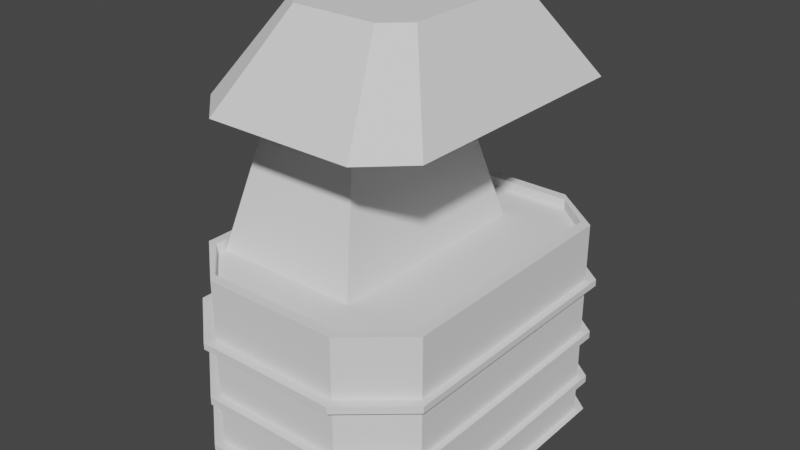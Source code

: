 # Source: Buidling2.blend  (saved by Blender 3.0.42; exported with 4.5.12 LTS)
import bpy
from mathutils import Matrix  # noqa: F401  (used for matrix-valued properties, if any)

bpy.ops.wm.read_factory_settings(use_empty=True)
scene = bpy.context.scene
scene.name = 'Scene'

# ---- collections
col_collection = bpy.data.collections.new('Collection'); scene.collection.children.link(col_collection)

# ---- world
world_world = bpy.data.worlds.new('World'); scene.world = world_world
world_world.use_nodes = True; world_world.node_tree.nodes.clear()
_N = world_world.node_tree.nodes; _L = world_world.node_tree.links
n0 = _N.new('ShaderNodeOutputWorld'); n0.name = 'World Output'; n0.location = (300, 300)
n1 = _N.new('ShaderNodeBackground'); n1.name = 'Background'; n1.location = (10, 300)
n1.inputs[0].default_value = (0.05088, 0.05088, 0.05088, 1.0)
_L.new(n1.outputs[0], n0.inputs[0])
n0.is_active_output = True
world_world.color = (0.05088, 0.05088, 0.05088)
world_world.use_sun_shadow = False
world_world.sun_shadow_jitter_overblur = 0.0

# ---- meshes
me_plane = bpy.data.meshes.new('Plane')
me_plane.from_pydata([(-1.035, -1.035, 0.0), (1.035, -1.035, 0.0), (-1.035, 1.035, 0.0), (1.035, 1.035, 0.0), (-0.5909, 1.379, 0.0), (0.5909, 1.379, 0.0), (-0.574, -1.43, 0.0), (0.574, -1.43, 0.0), (-1.035, 1.035, 0.2762), (-1.035, -1.035, 0.2762), (1.035, -1.035, 0.2762), (1.035, 1.035, 0.2762), (0.5909, 1.379, 0.2762), (-0.5909, 1.379, 0.2762), (-0.574, -1.43, 0.2762), (0.574, -1.43, 0.2762), (-1.035, 1.035, 0.3337), (-1.035, -1.035, 0.3337), (1.035, -1.035, 0.3337), (1.035, 1.035, 0.3337), (0.5909, 1.379, 0.3337), (-0.5909, 1.379, 0.3337), (-0.574, -1.43, 0.3337), (0.574, -1.43, 0.3337), (-1.035, 1.035, 0.7116), (-1.035, -1.035, 0.7116), (1.035, -1.035, 0.7116), (1.035, 1.035, 0.7116), (0.5909, 1.379, 0.7116), (-0.5909, 1.379, 0.7116), (-0.574, -1.43, 0.7116), (0.574, -1.43, 0.7116), (-1.035, 1.035, 0.7726), (-1.035, -1.035, 0.7726), (1.035, -1.035, 0.7726), (1.035, 1.035, 0.7726), (0.5909, 1.379, 0.7726), (-0.5909, 1.379, 0.7726), (-0.574, -1.43, 0.7726), (0.574, -1.43, 0.7726), (-1.035, 1.035, 1.204), (-1.035, -1.035, 1.204), (1.035, -1.035, 1.204), (1.035, 1.035, 1.204), (0.5909, 1.379, 1.204), (-0.5909, 1.379, 1.204), (-0.574, -1.43, 1.204), (0.574, -1.43, 1.204), (-1.035, 1.035, 1.256), (-1.035, -1.035, 1.256), (1.035, -1.035, 1.256), (1.035, 1.035, 1.256), (0.5909, 1.379, 1.256), (-0.5909, 1.379, 1.256), (-0.574, -1.43, 1.256), (0.574, -1.43, 1.256), (-1.035, 1.035, 1.666), (-1.035, -1.035, 1.666), (1.035, -1.035, 1.666), (1.035, 1.035, 1.666), (0.5909, 1.379, 1.666), (-0.5909, 1.379, 1.666), (-0.574, -1.43, 1.666), (0.574, -1.43, 1.666), (-1.096, 1.097, 1.202), (-1.096, -1.096, 1.202), (0.6261, 1.461, 1.258), (0.6261, 1.461, 1.202), (1.096, -1.096, 1.202), (1.096, 1.097, 1.202), (-0.6261, 1.461, 1.202), (-0.6261, 1.461, 1.258), (-0.6082, -1.514, 1.202), (0.6082, -1.514, 1.202), (-1.096, 1.097, 1.258), (-1.096, -1.096, 1.258), (1.096, -1.096, 1.258), (1.096, 1.097, 1.258), (-0.6082, -1.514, 1.258), (0.6082, -1.514, 1.258), (-1.091, -1.091, 0.0), (1.091, -1.091, 0.0), (-1.091, 1.092, 0.0), (1.091, 1.092, 0.0), (-0.6231, 1.455, 0.0), (0.6231, 1.455, 0.0), (-0.6053, -1.507, 0.0), (0.6053, -1.507, 0.0), (-1.087, 1.087, 0.7101), (-1.087, -1.086, 0.7101), (-1.087, -1.086, 0.7742), (1.087, -1.086, 0.7101), (1.087, 1.087, 0.7101), (-0.6029, -1.501, 0.7101), (-0.6029, -1.501, 0.7742), (0.6206, 1.449, 0.7101), (-0.6206, 1.449, 0.7101), (0.6029, -1.501, 0.7101), (-1.087, 1.087, 0.7742), (1.087, -1.086, 0.7742), (1.087, 1.087, 0.7742), (0.6206, 1.449, 0.7742), (-0.6206, 1.449, 0.7742), (0.6029, -1.501, 0.7742), (-1.089, 1.089, 0.2747), (-1.089, -1.088, 0.2747), (0.6217, 1.451, 0.3352), (0.6217, 1.451, 0.2747), (1.089, -1.088, 0.2747), (1.089, 1.089, 0.2747), (-0.6217, 1.451, 0.2747), (-0.6217, 1.451, 0.3352), (-0.6039, -1.504, 0.2747), (0.6039, -1.504, 0.2747), (-1.089, 1.089, 0.3352), (-1.089, -1.088, 0.3352), (1.089, -1.088, 0.3352), (1.089, 1.089, 0.3352), (-0.6039, -1.504, 0.3352), (0.6039, -1.504, 0.3352), (-0.5467, 1.379, 0.0), (-0.5311, -1.43, 0.0), (-0.5467, 1.379, 0.2762), (-0.5311, -1.43, 0.2762), (-0.5467, 1.379, 0.3337), (-0.5311, -1.43, 0.3337), (-0.5467, 1.379, 0.7116), (-0.5311, -1.43, 0.7116), (-0.5467, 1.379, 0.7726), (-0.5311, -1.43, 0.7726), (-0.5467, 1.379, 1.204), (-0.5311, -1.43, 1.204), (-0.5467, 1.379, 1.256), (-0.5311, -1.43, 1.256), (-0.9574, -1.035, 1.666), (-0.9574, 1.035, 1.666), (-0.5467, 1.379, 1.666), (-0.5311, -1.43, 1.666), (-0.5792, 1.461, 1.202), (-0.5627, -1.514, 1.202), (-0.5792, 1.461, 1.258), (-0.5627, -1.514, 1.258), (-0.5765, 1.455, 0.0), (-0.5601, -1.507, 0.0), (-0.5742, 1.449, 0.7101), (-0.5578, -1.501, 0.7101), (-0.5742, 1.449, 0.7742), (-0.5578, -1.501, 0.7742), (-0.5752, 1.451, 0.2747), (-0.5588, -1.504, 0.2747), (-0.5752, 1.451, 0.3352), (-0.5588, -1.504, 0.3352), (0.5254, -1.43, 0.0), (0.5254, -1.43, 0.2762), (0.5254, -1.43, 0.3337), (0.5254, -1.43, 0.7116), (0.5254, -1.43, 0.7726), (0.5254, -1.43, 1.204), (0.5254, -1.43, 1.256), (0.9472, -1.035, 1.666), (0.5254, -1.43, 1.666), (0.5567, -1.514, 1.202), (0.5567, -1.514, 1.258), (0.5541, -1.507, 0.0), (0.5518, -1.501, 0.7101), (0.5518, -1.501, 0.7742), (0.5528, -1.504, 0.2747), (0.5528, -1.504, 0.3352), (0.5409, 1.379, 0.0), (0.5409, 1.379, 0.2762), (0.5409, 1.379, 0.3337), (0.5409, 1.379, 0.7116), (0.5409, 1.379, 0.7726), (0.5409, 1.379, 1.204), (0.5409, 1.379, 1.256), (0.9472, 1.035, 1.666), (0.5409, 1.379, 1.666), (0.5731, 1.461, 1.202), (0.5731, 1.461, 1.258), (0.5704, 1.455, 0.0), (0.5681, 1.449, 0.7101), (0.5681, 1.449, 0.7742), (0.5691, 1.451, 0.2747), (0.5691, 1.451, 0.3352), (-0.6685, -1.349, 0.0), (0.6685, -1.349, 0.0), (-0.6685, -1.349, 0.2762), (0.6685, -1.349, 0.2762), (-0.6685, -1.349, 0.3337), (0.6685, -1.349, 0.3337), (-0.6685, -1.349, 0.7116), (0.6685, -1.349, 0.7116), (-0.6685, -1.349, 0.7726), (0.6685, -1.349, 0.7726), (-0.6685, -1.349, 1.204), (0.6685, -1.349, 1.204), (-0.6685, -1.349, 1.256), (0.6685, -1.349, 1.256), (-0.6685, -1.349, 1.666), (0.6685, -1.349, 1.666), (-0.7083, -1.428, 1.202), (0.7083, -1.428, 1.202), (-0.7083, -1.428, 1.258), (0.7083, -1.428, 1.258), (-0.705, -1.422, 0.0), (0.705, -1.422, 0.0), (-0.7021, -1.416, 0.7101), (0.7021, -1.416, 0.7101), (-0.7021, -1.416, 0.7742), (0.7021, -1.416, 0.7742), (-0.7034, -1.419, 0.2747), (0.7034, -1.419, 0.2747), (-0.7034, -1.419, 0.3352), (0.7034, -1.419, 0.3352), (-0.6185, -1.349, 1.666), (0.6119, -1.349, 1.666), (0.7003, 1.294, 0.0), (-0.7003, 1.294, 0.0), (0.7003, 1.294, 0.2762), (-0.7003, 1.294, 0.2762), (0.7003, 1.294, 0.3337), (-0.7003, 1.294, 0.3337), (0.7003, 1.294, 0.7116), (-0.7003, 1.294, 0.7116), (0.7003, 1.294, 0.7726), (-0.7003, 1.294, 0.7726), (0.7003, 1.294, 1.204), (-0.7003, 1.294, 1.204), (0.7003, 1.294, 1.256), (-0.7003, 1.294, 1.256), (0.7003, 1.294, 1.666), (-0.7003, 1.294, 1.666), (0.742, 1.372, 1.202), (-0.742, 1.372, 1.202), (0.742, 1.372, 1.258), (-0.742, 1.372, 1.258), (0.7385, 1.365, 0.0), (-0.7385, 1.365, 0.0), (0.7355, 1.36, 0.7101), (-0.7355, 1.36, 0.7101), (0.7355, 1.36, 0.7742), (-0.7355, 1.36, 0.7742), (0.7368, 1.362, 0.2747), (-0.7368, 1.362, 0.2747), (0.7368, 1.362, 0.3352), (-0.7368, 1.362, 0.3352), (-0.6479, 1.294, 1.666), (0.641, 1.294, 1.666), (-1.035, 1.035, 1.751), (-1.035, -1.035, 1.751), (0.9472, -1.035, 1.751), (1.035, -1.035, 1.751), (1.035, 1.035, 1.751), (-0.9574, 1.035, 1.751), (-0.5467, 1.379, 1.751), (-0.5909, 1.379, 1.751), (0.7003, 1.294, 1.751), (0.5909, 1.379, 1.751), (-0.7003, 1.294, 1.751), (0.5254, -1.43, 1.751), (0.574, -1.43, 1.751), (-0.6685, -1.349, 1.751), (-0.574, -1.43, 1.751), (0.6685, -1.349, 1.751), (-0.9574, -1.035, 1.751), (0.5409, 1.379, 1.751), (-0.5311, -1.43, 1.751), (-0.6185, -1.349, 1.751), (-0.6479, 1.294, 1.751), (0.9472, 1.035, 1.751), (0.6119, -1.349, 1.751), (0.641, 1.294, 1.751), (-0.9488, -0.9504, 1.666), (-0.9488, 0.9203, 1.666), (0.2923, -0.9504, 1.666), (0.2923, 0.9203, 1.666), (0.04631, 0.5495, 2.929), (-0.7028, 0.5495, 2.929), (-0.7028, -0.5796, 2.929), (0.04631, -0.5796, 2.929), (-0.8938, -1.02, 2.954), (-0.8938, 1.05, 2.954), (1.011, -1.02, 2.954), (1.011, 1.05, 2.954), (-0.555, -1.334, 2.954), (0.6754, -1.334, 2.954), (-0.5844, 1.309, 2.954), (0.7045, 1.309, 2.954), (0.6061, 0.6037, 3.66), (-0.4885, 0.6037, 3.66), (-0.4885, -0.5857, 3.66), (0.6061, -0.5857, 3.66), (-0.2938, -0.7663, 3.66), (0.4134, -0.7663, 3.66), (-0.3107, 0.7526, 3.66), (0.4301, 0.7526, 3.66)], [], [(121, 6, 86, 143), (185, 7, 87, 205), (0, 2, 82, 80), (186, 14, 112, 210), (8, 9, 105, 104), (170, 20, 106, 183), (2, 0, 9, 8), (185, 1, 10, 187), (152, 7, 15, 153), (216, 5, 12, 218), (184, 6, 14, 186), (217, 2, 8, 219), (120, 4, 13, 122), (1, 3, 11, 10), (124, 21, 29, 126), (221, 16, 24, 223), (188, 22, 30, 190), (153, 15, 113, 166), (219, 8, 104, 243), (19, 18, 116, 117), (218, 12, 107, 242), (189, 23, 119, 213), (193, 39, 103, 209), (26, 27, 92, 91), (192, 33, 90, 208), (18, 19, 27, 26), (16, 17, 25, 24), (189, 18, 26, 191), (154, 23, 31, 155), (220, 20, 28, 222), (224, 36, 44, 226), (156, 39, 47, 157), (193, 34, 42, 195), (191, 26, 91, 207), (33, 32, 98, 90), (129, 38, 94, 147), (190, 30, 93, 206), (24, 25, 89, 88), (194, 46, 72, 200), (40, 41, 65, 64), (229, 53, 71, 235), (192, 38, 46, 194), (225, 32, 40, 227), (128, 37, 45, 130), (34, 35, 43, 42), (32, 33, 41, 40), (132, 53, 61, 136), (229, 48, 56, 231), (196, 54, 62, 198), (157, 47, 73, 161), (228, 51, 77, 234), (227, 40, 64, 233), (174, 52, 66, 178), (226, 44, 67, 232), (58, 59, 252, 251), (159, 215, 270, 250), (199, 58, 251, 263), (50, 51, 59, 58), (48, 49, 57, 56), (197, 50, 58, 199), (158, 55, 63, 160), (228, 52, 60, 230), (64, 65, 75, 74), (68, 69, 77, 76), (138, 70, 71, 140), (201, 68, 76, 203), (161, 73, 79, 162), (232, 67, 66, 234), (200, 72, 78, 202), (233, 64, 74, 235), (133, 54, 78, 141), (49, 48, 74, 75), (195, 42, 68, 201), (196, 49, 75, 202), (42, 43, 69, 68), (197, 55, 79, 203), (51, 50, 76, 77), (130, 45, 70, 138), (216, 3, 83, 236), (184, 0, 80, 204), (217, 4, 84, 237), (168, 5, 85, 179), (3, 1, 81, 83), (144, 96, 102, 146), (239, 88, 98, 241), (206, 93, 94, 208), (91, 92, 100, 99), (88, 89, 90, 98), (207, 91, 99, 209), (164, 97, 103, 165), (238, 95, 101, 240), (35, 34, 99, 100), (126, 29, 96, 144), (222, 28, 95, 238), (172, 36, 101, 181), (223, 24, 88, 239), (224, 35, 100, 240), (155, 31, 97, 164), (225, 37, 102, 241), (104, 105, 115, 114), (108, 109, 117, 116), (148, 110, 111, 150), (211, 108, 116, 213), (166, 113, 119, 167), (242, 107, 106, 244), (210, 112, 118, 212), (243, 104, 114, 245), (220, 19, 117, 244), (187, 10, 108, 211), (221, 21, 111, 245), (10, 11, 109, 108), (125, 22, 118, 151), (17, 16, 114, 115), (188, 17, 115, 212), (122, 13, 110, 148), (169, 122, 148, 182), (154, 125, 151, 167), (112, 149, 151, 118), (182, 148, 150, 183), (30, 127, 145, 93), (37, 128, 146, 102), (171, 126, 144, 180), (93, 145, 147, 94), (180, 144, 146, 181), (4, 120, 142, 84), (173, 130, 138, 177), (158, 133, 141, 162), (72, 139, 141, 78), (177, 138, 140, 178), (54, 133, 137, 62), (176, 136, 254, 265), (214, 134, 264, 267), (198, 62, 262, 261), (53, 132, 140, 71), (46, 131, 139, 72), (174, 132, 136, 176), (172, 128, 130, 173), (156, 129, 147, 165), (38, 129, 131, 46), (22, 125, 127, 30), (14, 123, 149, 112), (170, 124, 126, 171), (168, 120, 122, 169), (6, 121, 123, 14), (21, 124, 150, 111), (152, 121, 143, 163), (7, 152, 163, 87), (5, 168, 169, 12), (20, 170, 171, 28), (39, 156, 165, 103), (36, 172, 173, 44), (52, 174, 176, 60), (63, 199, 263, 260), (67, 177, 178, 66), (55, 158, 162, 79), (44, 173, 177, 67), (95, 180, 181, 101), (28, 171, 180, 95), (107, 182, 183, 106), (23, 154, 167, 119), (12, 169, 182, 107), (149, 166, 167, 151), (127, 155, 164, 145), (128, 172, 181, 146), (145, 164, 165, 147), (120, 168, 179, 142), (139, 161, 162, 141), (133, 158, 160, 137), (56, 57, 249, 248), (134, 159, 175, 135), (132, 174, 178, 140), (131, 157, 161, 139), (129, 156, 157, 131), (125, 154, 155, 127), (123, 153, 166, 149), (121, 152, 153, 123), (124, 170, 183, 150), (175, 159, 250, 269), (159, 134, 214, 215), (22, 188, 212, 118), (15, 187, 211, 113), (105, 210, 212, 115), (113, 211, 213, 119), (97, 207, 209, 103), (89, 206, 208, 90), (6, 184, 204, 86), (50, 197, 203, 76), (54, 196, 202, 78), (47, 195, 201, 73), (65, 200, 202, 75), (73, 201, 203, 79), (55, 197, 199, 63), (160, 63, 260, 259), (49, 196, 198, 57), (33, 192, 194, 41), (41, 194, 200, 65), (25, 190, 206, 89), (31, 191, 207, 97), (39, 193, 195, 47), (23, 189, 191, 31), (38, 192, 208, 94), (34, 193, 209, 99), (18, 189, 213, 116), (17, 188, 190, 25), (0, 184, 186, 9), (7, 185, 187, 15), (9, 186, 210, 105), (1, 185, 205, 81), (135, 175, 247, 246), (57, 198, 261, 249), (16, 221, 245, 114), (20, 220, 244, 106), (110, 243, 245, 111), (109, 242, 244, 117), (32, 225, 241, 98), (36, 224, 240, 101), (29, 223, 239, 96), (27, 222, 238, 92), (92, 238, 240, 100), (96, 239, 241, 102), (2, 217, 237, 82), (5, 216, 236, 85), (70, 233, 235, 71), (69, 232, 234, 77), (51, 228, 230, 59), (246, 247, 271, 268), (43, 226, 232, 69), (45, 227, 233, 70), (52, 228, 234, 66), (53, 229, 231, 61), (37, 225, 227, 45), (48, 229, 235, 74), (35, 224, 226, 43), (19, 220, 222, 27), (11, 218, 242, 109), (13, 219, 243, 110), (21, 221, 223, 29), (4, 217, 219, 13), (3, 216, 218, 11), (250, 251, 252, 269), (271, 256, 257, 265), (267, 261, 262, 266), (270, 267, 266, 259), (258, 268, 254, 255), (249, 264, 253, 248), (263, 270, 259, 260), (268, 271, 265, 254), (251, 250, 270, 263), (264, 249, 261, 267), (248, 253, 268, 258), (269, 252, 256, 271), (62, 137, 266, 262), (59, 230, 256, 252), (215, 214, 267, 270), (136, 61, 255, 254), (61, 231, 258, 255), (135, 246, 268, 253), (137, 160, 259, 266), (134, 135, 253, 264), (230, 60, 257, 256), (247, 175, 269, 271), (60, 176, 265, 257), (231, 56, 248, 258), (272, 273, 275, 274), (278, 279, 276, 277), (272, 274, 279, 278), (275, 273, 277, 276), (274, 275, 276, 279), (273, 272, 278, 277), (280, 281, 283, 282), (282, 285, 284, 280), (281, 286, 287, 283), (290, 291, 288, 289), (291, 290, 292, 293), (289, 288, 295, 294), (282, 283, 288, 291), (281, 280, 290, 289), (283, 287, 295, 288), (284, 285, 293, 292), (280, 284, 292, 290), (287, 286, 294, 295), (286, 281, 289, 294), (285, 282, 291, 293)])
_uv = me_plane.uv_layers.new(name='UVMap')
_uv.uv.foreach_set('vector', [0.0374, 0.0, 0.0, 0.0, 0.0, 0.0, 0.0374, 0.0, 1.0, 0.0, 1.0, 0.0, 1.0, 0.0, 1.0, 0.0, 0.0, 0.0, 0.0, 1.0, 0.0, 1.0, 0.0, 0.0, 0.0, 0.0, 0.0, 0.0, 0.0, 0.0, 0.0, 0.0, 0.0, 1.0, 0.0, 0.0, 0.0, 0.0, 0.0, 1.0, 0.9577, 1.0, 1.0, 1.0, 1.0, 1.0, 0.9577, 1.0, 0.0, 1.0, 0.0, 0.0, 0.0, 0.0, 0.0, 1.0, 1.0, 0.0, 1.0, 0.0, 1.0, 0.0, 1.0, 0.0, 0.9577, 0.0, 1.0, 0.0, 1.0, 0.0, 0.9577, 0.0, 1.0, 1.0, 1.0, 1.0, 1.0, 1.0, 1.0, 1.0, 0.0, 0.0, 0.0, 0.0, 0.0, 0.0, 0.0, 0.0, 0.0, 1.0, 0.0, 1.0, 0.0, 1.0, 0.0, 1.0, 0.0374, 1.0, 0.0, 1.0, 0.0, 1.0, 0.0374, 1.0, 1.0, 0.0, 1.0, 1.0, 1.0, 1.0, 1.0, 0.0, 0.0374, 1.0, 0.0, 1.0, 0.0, 1.0, 0.0374, 1.0, 0.0, 1.0, 0.0, 1.0, 0.0, 1.0, 0.0, 1.0, 0.0, 0.0, 0.0, 0.0, 0.0, 0.0, 0.0, 0.0, 0.9577, 0.0, 1.0, 0.0, 1.0, 0.0, 0.9577, 0.0, 0.0, 1.0, 0.0, 1.0, 0.0, 1.0, 0.0, 1.0, 1.0, 1.0, 1.0, 0.0, 1.0, 0.0, 1.0, 1.0, 1.0, 1.0, 1.0, 1.0, 1.0, 1.0, 1.0, 1.0, 1.0, 0.0, 1.0, 0.0, 1.0, 0.0, 1.0, 0.0, 1.0, 0.0, 1.0, 0.0, 1.0, 0.0, 1.0, 0.0, 1.0, 0.0, 1.0, 1.0, 1.0, 1.0, 1.0, 0.0, 0.0, 0.0, 0.0, 0.0, 0.0, 0.0, 0.0, 0.0, 1.0, 0.0, 1.0, 1.0, 1.0, 1.0, 1.0, 0.0, 0.0, 1.0, 0.0, 0.0, 0.0, 0.0, 0.0, 1.0, 1.0, 0.0, 1.0, 0.0, 1.0, 0.0, 1.0, 0.0, 0.9577, 0.0, 1.0, 0.0, 1.0, 0.0, 0.9577, 0.0, 1.0, 1.0, 1.0, 1.0, 1.0, 1.0, 1.0, 1.0, 1.0, 1.0, 1.0, 1.0, 1.0, 1.0, 1.0, 1.0, 0.9577, 0.0, 1.0, 0.0, 1.0, 0.0, 0.9577, 0.0, 1.0, 0.0, 1.0, 0.0, 1.0, 0.0, 1.0, 0.0, 1.0, 0.0, 1.0, 0.0, 1.0, 0.0, 1.0, 0.0, 0.0, 0.0, 0.0, 1.0, 0.0, 1.0, 0.0, 0.0, 0.0374, 0.0, 0.0, 0.0, 0.0, 0.0, 0.0374, 0.0, 0.0, 0.0, 0.0, 0.0, 0.0, 0.0, 0.0, 0.0, 0.0, 1.0, 0.0, 0.0, 0.0, 0.0, 0.0, 1.0, 0.0, 0.0, 0.0, 0.0, 0.0, 0.0, 0.0, 0.0, 0.0, 1.0, 0.0, 0.0, 0.0, 0.0, 0.0, 1.0, 0.0, 1.0, 0.0, 1.0, 0.0, 1.0, 0.0, 1.0, 0.0, 0.0, 0.0, 0.0, 0.0, 0.0, 0.0, 0.0, 0.0, 1.0, 0.0, 1.0, 0.0, 1.0, 0.0, 1.0, 0.0374, 1.0, 0.0, 1.0, 0.0, 1.0, 0.0374, 1.0, 1.0, 0.0, 1.0, 1.0, 1.0, 1.0, 1.0, 0.0, 0.0, 1.0, 0.0, 0.0, 0.0, 0.0, 0.0, 1.0, 0.0374, 1.0, 0.0, 1.0, 0.0, 1.0, 0.0374, 1.0, 0.0, 1.0, 0.0, 1.0, 0.0, 1.0, 0.0, 1.0, 0.0, 0.0, 0.0, 0.0, 0.0, 0.0, 0.0, 0.0, 0.9577, 0.0, 1.0, 0.0, 1.0, 0.0, 0.9577, 0.0, 1.0, 1.0, 1.0, 1.0, 1.0, 1.0, 1.0, 1.0, 0.0, 1.0, 0.0, 1.0, 0.0, 1.0, 0.0, 1.0, 0.9577, 1.0, 1.0, 1.0, 1.0, 1.0, 0.9577, 1.0, 1.0, 1.0, 1.0, 1.0, 1.0, 1.0, 1.0, 1.0, 1.0, 0.0, 1.0, 1.0, 1.0, 1.0, 1.0, 0.0, 0.9577, 0.0, 0.9577, 0.0, 0.9577, 0.0, 0.9577, 0.0, 1.0, 0.0, 1.0, 0.0, 1.0, 0.0, 1.0, 0.0, 1.0, 0.0, 1.0, 1.0, 1.0, 1.0, 1.0, 0.0, 0.0, 1.0, 0.0, 0.0, 0.0, 0.0, 0.0, 1.0, 1.0, 0.0, 1.0, 0.0, 1.0, 0.0, 1.0, 0.0, 0.9577, 0.0, 1.0, 0.0, 1.0, 0.0, 0.9577, 0.0, 1.0, 1.0, 1.0, 1.0, 1.0, 1.0, 1.0, 1.0, 0.0, 1.0, 0.0, 0.0, 0.0, 0.0, 0.0, 1.0, 1.0, 0.0, 1.0, 1.0, 1.0, 1.0, 1.0, 0.0, 0.0374, 1.0, 0.0, 1.0, 0.0, 1.0, 0.0374, 1.0, 1.0, 0.0, 1.0, 0.0, 1.0, 0.0, 1.0, 0.0, 0.9577, 0.0, 1.0, 0.0, 1.0, 0.0, 0.9577, 0.0, 1.0, 1.0, 1.0, 1.0, 1.0, 1.0, 1.0, 1.0, 0.0, 0.0, 0.0, 0.0, 0.0, 0.0, 0.0, 0.0, 0.0, 1.0, 0.0, 1.0, 0.0, 1.0, 0.0, 1.0, 0.0374, 0.0, 0.0, 0.0, 0.0, 0.0, 0.0374, 0.0, 0.0, 0.0, 0.0, 1.0, 0.0, 1.0, 0.0, 0.0, 1.0, 0.0, 1.0, 0.0, 1.0, 0.0, 1.0, 0.0, 0.0, 0.0, 0.0, 0.0, 0.0, 0.0, 0.0, 0.0, 1.0, 0.0, 1.0, 1.0, 1.0, 1.0, 1.0, 0.0, 1.0, 0.0, 1.0, 0.0, 1.0, 0.0, 1.0, 0.0, 1.0, 1.0, 1.0, 0.0, 1.0, 0.0, 1.0, 1.0, 0.0374, 1.0, 0.0, 1.0, 0.0, 1.0, 0.0374, 1.0, 1.0, 1.0, 1.0, 1.0, 1.0, 1.0, 1.0, 1.0, 0.0, 0.0, 0.0, 0.0, 0.0, 0.0, 0.0, 0.0, 0.0, 1.0, 0.0, 1.0, 0.0, 1.0, 0.0, 1.0, 0.9577, 1.0, 1.0, 1.0, 1.0, 1.0, 0.9577, 1.0, 1.0, 1.0, 1.0, 0.0, 1.0, 0.0, 1.0, 1.0, 0.0374, 1.0, 0.0, 1.0, 0.0, 1.0, 0.0374, 1.0, 0.0, 1.0, 0.0, 1.0, 0.0, 1.0, 0.0, 1.0, 0.0, 0.0, 0.0, 0.0, 0.0, 0.0, 0.0, 0.0, 1.0, 0.0, 1.0, 1.0, 1.0, 1.0, 1.0, 0.0, 0.0, 1.0, 0.0, 0.0, 0.0, 0.0, 0.0, 1.0, 1.0, 0.0, 1.0, 0.0, 1.0, 0.0, 1.0, 0.0, 0.9577, 0.0, 1.0, 0.0, 1.0, 0.0, 0.9577, 0.0, 1.0, 1.0, 1.0, 1.0, 1.0, 1.0, 1.0, 1.0, 1.0, 1.0, 1.0, 0.0, 1.0, 0.0, 1.0, 1.0, 0.0374, 1.0, 0.0, 1.0, 0.0, 1.0, 0.0374, 1.0, 1.0, 1.0, 1.0, 1.0, 1.0, 1.0, 1.0, 1.0, 0.9577, 1.0, 1.0, 1.0, 1.0, 1.0, 0.9577, 1.0, 0.0, 1.0, 0.0, 1.0, 0.0, 1.0, 0.0, 1.0, 1.0, 1.0, 1.0, 1.0, 1.0, 1.0, 1.0, 1.0, 0.9577, 0.0, 1.0, 0.0, 1.0, 0.0, 0.9577, 0.0, 0.0, 1.0, 0.0, 1.0, 0.0, 1.0, 0.0, 1.0, 0.0, 1.0, 0.0, 0.0, 0.0, 0.0, 0.0, 1.0, 1.0, 0.0, 1.0, 1.0, 1.0, 1.0, 1.0, 0.0, 0.0374, 1.0, 0.0, 1.0, 0.0, 1.0, 0.0374, 1.0, 1.0, 0.0, 1.0, 0.0, 1.0, 0.0, 1.0, 0.0, 0.9577, 0.0, 1.0, 0.0, 1.0, 0.0, 0.9577, 0.0, 1.0, 1.0, 1.0, 1.0, 1.0, 1.0, 1.0, 1.0, 0.0, 0.0, 0.0, 0.0, 0.0, 0.0, 0.0, 0.0, 0.0, 1.0, 0.0, 1.0, 0.0, 1.0, 0.0, 1.0, 1.0, 1.0, 1.0, 1.0, 1.0, 1.0, 1.0, 1.0, 1.0, 0.0, 1.0, 0.0, 1.0, 0.0, 1.0, 0.0, 0.0, 1.0, 0.0, 1.0, 0.0, 1.0, 0.0, 1.0, 1.0, 0.0, 1.0, 1.0, 1.0, 1.0, 1.0, 0.0, 0.0374, 0.0, 0.0, 0.0, 0.0, 0.0, 0.0374, 0.0, 0.0, 0.0, 0.0, 1.0, 0.0, 1.0, 0.0, 0.0, 0.0, 0.0, 0.0, 0.0, 0.0, 0.0, 0.0, 0.0, 0.0374, 1.0, 0.0, 1.0, 0.0, 1.0, 0.0374, 1.0, 0.9577, 1.0, 0.0374, 1.0, 0.0374, 1.0, 0.9577, 1.0, 0.9577, 0.0, 0.0374, 0.0, 0.0374, 0.0, 0.9577, 0.0, 0.0, 0.0, 0.0374, 0.0, 0.0374, 0.0, 0.0, 0.0, 0.9577, 1.0, 0.0374, 1.0, 0.0374, 1.0, 0.9577, 1.0, 0.0, 0.0, 0.0374, 0.0, 0.0374, 0.0, 0.0, 0.0, 0.0, 1.0, 0.0374, 1.0, 0.0374, 1.0, 0.0, 1.0, 0.9577, 1.0, 0.0374, 1.0, 0.0374, 1.0, 0.9577, 1.0, 0.0, 0.0, 0.0374, 0.0, 0.0374, 0.0, 0.0, 0.0, 0.9577, 1.0, 0.0374, 1.0, 0.0374, 1.0, 0.9577, 1.0, 0.0, 1.0, 0.0374, 1.0, 0.0374, 1.0, 0.0, 1.0, 0.9577, 1.0, 0.0374, 1.0, 0.0374, 1.0, 0.9577, 1.0, 0.9577, 0.0, 0.0374, 0.0, 0.0374, 0.0, 0.9577, 0.0, 0.0, 0.0, 0.0374, 0.0, 0.0374, 0.0, 0.0, 0.0, 0.9577, 1.0, 0.0374, 1.0, 0.0374, 1.0, 0.9577, 1.0, 0.0, 0.0, 0.0374, 0.0, 0.0374, 0.0, 0.0, 0.0, 0.9577, 1.0, 0.0374, 1.0, 0.0374, 1.0, 0.9577, 1.0, 0.0374, 0.0, 0.0374, 0.0, 0.0374, 0.0, 0.0374, 0.0, 0.0, 0.0, 0.0, 0.0, 0.0, 0.0, 0.0, 0.0, 0.0, 1.0, 0.0374, 1.0, 0.0374, 1.0, 0.0, 1.0, 0.0, 0.0, 0.0374, 0.0, 0.0374, 0.0, 0.0, 0.0, 0.9577, 1.0, 0.0374, 1.0, 0.0374, 1.0, 0.9577, 1.0, 0.9577, 1.0, 0.0374, 1.0, 0.0374, 1.0, 0.9577, 1.0, 0.9577, 0.0, 0.0374, 0.0, 0.0374, 0.0, 0.9577, 0.0, 0.0, 0.0, 0.0374, 0.0, 0.0374, 0.0, 0.0, 0.0, 0.0, 0.0, 0.0374, 0.0, 0.0374, 0.0, 0.0, 0.0, 0.0, 0.0, 0.0374, 0.0, 0.0374, 0.0, 0.0, 0.0, 0.9577, 1.0, 0.0374, 1.0, 0.0374, 1.0, 0.9577, 1.0, 0.9577, 1.0, 0.0374, 1.0, 0.0374, 1.0, 0.9577, 1.0, 0.0, 0.0, 0.0374, 0.0, 0.0374, 0.0, 0.0, 0.0, 0.0, 1.0, 0.0374, 1.0, 0.0374, 1.0, 0.0, 1.0, 0.9577, 0.0, 0.0374, 0.0, 0.0374, 0.0, 0.9577, 0.0, 1.0, 0.0, 0.9577, 0.0, 0.9577, 0.0, 1.0, 0.0, 1.0, 1.0, 0.9577, 1.0, 0.9577, 1.0, 1.0, 1.0, 1.0, 1.0, 0.9577, 1.0, 0.9577, 1.0, 1.0, 1.0, 1.0, 0.0, 0.9577, 0.0, 0.9577, 0.0, 1.0, 0.0, 1.0, 1.0, 0.9577, 1.0, 0.9577, 1.0, 1.0, 1.0, 1.0, 1.0, 0.9577, 1.0, 0.9577, 1.0, 1.0, 1.0, 1.0, 0.0, 1.0, 0.0, 1.0, 0.0, 1.0, 0.0, 1.0, 1.0, 0.9577, 1.0, 0.9577, 1.0, 1.0, 1.0, 1.0, 0.0, 0.9577, 0.0, 0.9577, 0.0, 1.0, 0.0, 1.0, 1.0, 0.9577, 1.0, 0.9577, 1.0, 1.0, 1.0, 1.0, 1.0, 0.9577, 1.0, 0.9577, 1.0, 1.0, 1.0, 1.0, 1.0, 0.9577, 1.0, 0.9577, 1.0, 1.0, 1.0, 1.0, 1.0, 0.9577, 1.0, 0.9577, 1.0, 1.0, 1.0, 1.0, 0.0, 0.9577, 0.0, 0.9577, 0.0, 1.0, 0.0, 1.0, 1.0, 0.9577, 1.0, 0.9577, 1.0, 1.0, 1.0, 0.0374, 0.0, 0.9577, 0.0, 0.9577, 0.0, 0.0374, 0.0, 0.0374, 0.0, 0.9577, 0.0, 0.9577, 0.0, 0.0374, 0.0, 0.0374, 1.0, 0.9577, 1.0, 0.9577, 1.0, 0.0374, 1.0, 0.0374, 0.0, 0.9577, 0.0, 0.9577, 0.0, 0.0374, 0.0, 0.0374, 1.0, 0.9577, 1.0, 0.9577, 1.0, 0.0374, 1.0, 0.0374, 0.0, 0.9577, 0.0, 0.9577, 0.0, 0.0374, 0.0, 0.0374, 0.0, 0.9577, 0.0, 0.9577, 0.0, 0.0374, 0.0, 0.0, 1.0, 0.0, 0.0, 0.0, 0.0, 0.0, 1.0, 0.0374, 0.0, 0.9577, 0.0, 0.9577, 1.0, 0.0374, 1.0, 0.0374, 1.0, 0.9577, 1.0, 0.9577, 1.0, 0.0374, 1.0, 0.0374, 0.0, 0.9577, 0.0, 0.9577, 0.0, 0.0374, 0.0, 0.0374, 0.0, 0.9577, 0.0, 0.9577, 0.0, 0.0374, 0.0, 0.0374, 0.0, 0.9577, 0.0, 0.9577, 0.0, 0.0374, 0.0, 0.0374, 0.0, 0.9577, 0.0, 0.9577, 0.0, 0.0374, 0.0, 0.0374, 0.0, 0.9577, 0.0, 0.9577, 0.0, 0.0374, 0.0, 0.0374, 1.0, 0.9577, 1.0, 0.9577, 1.0, 0.0374, 1.0, 0.9577, 1.0, 0.9577, 0.0, 0.9577, 0.0, 0.9577, 1.0, 0.9577, 0.0, 0.0374, 0.0, 0.0374, 0.0, 0.9577, 0.0, 0.0, 0.0, 0.0, 0.0, 0.0, 0.0, 0.0, 0.0, 1.0, 0.0, 1.0, 0.0, 1.0, 0.0, 1.0, 0.0, 0.0, 0.0, 0.0, 0.0, 0.0, 0.0, 0.0, 0.0, 1.0, 0.0, 1.0, 0.0, 1.0, 0.0, 1.0, 0.0, 1.0, 0.0, 1.0, 0.0, 1.0, 0.0, 1.0, 0.0, 0.0, 0.0, 0.0, 0.0, 0.0, 0.0, 0.0, 0.0, 0.0, 0.0, 0.0, 0.0, 0.0, 0.0, 0.0, 0.0, 1.0, 0.0, 1.0, 0.0, 1.0, 0.0, 1.0, 0.0, 0.0, 0.0, 0.0, 0.0, 0.0, 0.0, 0.0, 0.0, 1.0, 0.0, 1.0, 0.0, 1.0, 0.0, 1.0, 0.0, 0.0, 0.0, 0.0, 0.0, 0.0, 0.0, 0.0, 0.0, 1.0, 0.0, 1.0, 0.0, 1.0, 0.0, 1.0, 0.0, 1.0, 0.0, 1.0, 0.0, 1.0, 0.0, 1.0, 0.0, 0.9577, 0.0, 1.0, 0.0, 1.0, 0.0, 0.9577, 0.0, 0.0, 0.0, 0.0, 0.0, 0.0, 0.0, 0.0, 0.0, 0.0, 0.0, 0.0, 0.0, 0.0, 0.0, 0.0, 0.0, 0.0, 0.0, 0.0, 0.0, 0.0, 0.0, 0.0, 0.0, 0.0, 0.0, 0.0, 0.0, 0.0, 0.0, 0.0, 0.0, 1.0, 0.0, 1.0, 0.0, 1.0, 0.0, 1.0, 0.0, 1.0, 0.0, 1.0, 0.0, 1.0, 0.0, 1.0, 0.0, 1.0, 0.0, 1.0, 0.0, 1.0, 0.0, 1.0, 0.0, 0.0, 0.0, 0.0, 0.0, 0.0, 0.0, 0.0, 0.0, 1.0, 0.0, 1.0, 0.0, 1.0, 0.0, 1.0, 0.0, 1.0, 0.0, 1.0, 0.0, 1.0, 0.0, 1.0, 0.0, 0.0, 0.0, 0.0, 0.0, 0.0, 0.0, 0.0, 0.0, 0.0, 0.0, 0.0, 0.0, 0.0, 0.0, 0.0, 0.0, 1.0, 0.0, 1.0, 0.0, 1.0, 0.0, 1.0, 0.0, 0.0, 0.0, 0.0, 0.0, 0.0, 0.0, 0.0, 0.0, 1.0, 0.0, 1.0, 0.0, 1.0, 0.0, 1.0, 0.0, 0.0374, 1.0, 0.9577, 1.0, 0.9577, 1.0, 0.0374, 1.0, 0.0, 0.0, 0.0, 0.0, 0.0, 0.0, 0.0, 0.0, 0.0, 1.0, 0.0, 1.0, 0.0, 1.0, 0.0, 1.0, 1.0, 1.0, 1.0, 1.0, 1.0, 1.0, 1.0, 1.0, 0.0, 1.0, 0.0, 1.0, 0.0, 1.0, 0.0, 1.0, 1.0, 1.0, 1.0, 1.0, 1.0, 1.0, 1.0, 1.0, 0.0, 1.0, 0.0, 1.0, 0.0, 1.0, 0.0, 1.0, 1.0, 1.0, 1.0, 1.0, 1.0, 1.0, 1.0, 1.0, 0.0, 1.0, 0.0, 1.0, 0.0, 1.0, 0.0, 1.0, 1.0, 1.0, 1.0, 1.0, 1.0, 1.0, 1.0, 1.0, 1.0, 1.0, 1.0, 1.0, 1.0, 1.0, 1.0, 1.0, 0.0, 1.0, 0.0, 1.0, 0.0, 1.0, 0.0, 1.0, 0.0, 1.0, 0.0, 1.0, 0.0, 1.0, 0.0, 1.0, 1.0, 1.0, 1.0, 1.0, 1.0, 1.0, 1.0, 1.0, 0.0, 1.0, 0.0, 1.0, 0.0, 1.0, 0.0, 1.0, 1.0, 1.0, 1.0, 1.0, 1.0, 1.0, 1.0, 1.0, 1.0, 1.0, 1.0, 1.0, 1.0, 1.0, 1.0, 1.0, 0.0374, 1.0, 0.9577, 1.0, 0.9577, 1.0, 0.0374, 1.0, 1.0, 1.0, 1.0, 1.0, 1.0, 1.0, 1.0, 1.0, 0.0, 1.0, 0.0, 1.0, 0.0, 1.0, 0.0, 1.0, 1.0, 1.0, 1.0, 1.0, 1.0, 1.0, 1.0, 1.0, 0.0, 1.0, 0.0, 1.0, 0.0, 1.0, 0.0, 1.0, 0.0, 1.0, 0.0, 1.0, 0.0, 1.0, 0.0, 1.0, 0.0, 1.0, 0.0, 1.0, 0.0, 1.0, 0.0, 1.0, 1.0, 1.0, 1.0, 1.0, 1.0, 1.0, 1.0, 1.0, 1.0, 1.0, 1.0, 1.0, 1.0, 1.0, 1.0, 1.0, 1.0, 1.0, 1.0, 1.0, 1.0, 1.0, 1.0, 1.0, 0.0, 1.0, 0.0, 1.0, 0.0, 1.0, 0.0, 1.0, 0.0, 1.0, 0.0, 1.0, 0.0, 1.0, 0.0, 1.0, 0.0, 1.0, 0.0, 1.0, 0.0, 1.0, 0.0, 1.0, 1.0, 1.0, 1.0, 1.0, 1.0, 1.0, 1.0, 1.0, 0.9577, 0.0, 1.0, 0.0, 1.0, 1.0, 0.9577, 1.0, 0.9577, 1.0, 1.0, 1.0, 1.0, 1.0, 0.9577, 1.0, 0.0374, 0.0, 0.0, 0.0, 0.0, 0.0, 0.0374, 0.0, 0.9577, 0.0, 0.0374, 0.0, 0.0374, 0.0, 0.9577, 0.0, 0.0, 1.0, 0.0374, 1.0, 0.0374, 1.0, 0.0, 1.0, 0.0, 0.0, 0.0374, 0.0, 0.0374, 1.0, 0.0, 1.0, 1.0, 0.0, 0.9577, 0.0, 0.9577, 0.0, 1.0, 0.0, 0.0374, 1.0, 0.9577, 1.0, 0.9577, 1.0, 0.0374, 1.0, 1.0, 0.0, 0.9577, 0.0, 0.9577, 0.0, 1.0, 0.0, 0.0374, 0.0, 0.0, 0.0, 0.0, 0.0, 0.0374, 0.0, 0.0, 1.0, 0.0374, 1.0, 0.0374, 1.0, 0.0, 1.0, 0.9577, 1.0, 1.0, 1.0, 1.0, 1.0, 0.9577, 1.0, 0.0, 0.0, 0.0374, 0.0, 0.0374, 0.0, 0.0, 0.0, 1.0, 1.0, 1.0, 1.0, 1.0, 1.0, 1.0, 1.0, 0.9577, 0.0, 0.0374, 0.0, 0.0374, 0.0, 0.9577, 0.0, 0.0374, 1.0, 0.0, 1.0, 0.0, 1.0, 0.0374, 1.0, 0.0, 1.0, 0.0, 1.0, 0.0, 1.0, 0.0, 1.0, 0.0374, 1.0, 0.0374, 1.0, 0.0374, 1.0, 0.0374, 1.0, 0.0374, 0.0, 0.9577, 0.0, 0.9577, 0.0, 0.0374, 0.0, 0.0374, 0.0, 0.0374, 1.0, 0.0374, 1.0, 0.0374, 0.0, 1.0, 1.0, 1.0, 1.0, 1.0, 1.0, 1.0, 1.0, 0.9577, 1.0, 0.9577, 1.0, 0.9577, 1.0, 0.9577, 1.0, 1.0, 1.0, 0.9577, 1.0, 0.9577, 1.0, 1.0, 1.0, 0.0, 1.0, 0.0, 1.0, 0.0, 1.0, 0.0, 1.0, 0.0374, 0.0, 0.0374, 1.0, 0.9577, 1.0, 0.9577, 0.0, 0.0374, 0.0, 0.9577, 0.0, 0.9577, 1.0, 0.0374, 1.0, 0.0374, 0.0, 0.9577, 0.0, 0.9577, 0.0, 0.0374, 0.0, 0.9577, 1.0, 0.0374, 1.0, 0.0374, 1.0, 0.9577, 1.0, 0.9577, 0.0, 0.9577, 1.0, 0.9577, 1.0, 0.9577, 0.0, 0.0374, 1.0, 0.0374, 0.0, 0.0374, 0.0, 0.0374, 1.0, 0.0374, 0.0, 0.0374, 1.0, 0.9577, 1.0, 0.9577, 0.0, 0.9577, 0.0, 0.9577, 0.0, 0.0374, 0.0, 0.0374, 0.0, 0.0374, 1.0, 0.0374, 1.0, 0.9577, 1.0, 0.9577, 1.0, 0.0374, 0.0, 0.9577, 0.0, 0.9577, 1.0, 0.0374, 1.0, 0.9577, 0.0, 0.0374, 0.0, 0.0374, 0.0, 0.9577, 0.0, 0.0374, 1.0, 0.9577, 1.0, 0.9577, 1.0, 0.0374, 1.0, 0.9577, 0.0, 0.9577, 1.0, 0.9577, 1.0, 0.9577, 0.0, 0.0374, 1.0, 0.0374, 0.0, 0.0374, 0.0, 0.0374, 1.0, 0.9577, 1.0, 0.9577, 1.0, 0.9577, 1.0, 0.9577, 1.0, 0.0374, 0.0, 0.9577, 0.0, 0.9577, 0.0, 0.0374, 0.0, 0.0374, 0.0, 0.0374, 0.0, 0.0374, 0.0, 0.0374, 0.0, 0.9577, 1.0, 0.0374, 1.0, 0.0374, 1.0, 0.9577, 1.0, 0.0374, 1.0, 0.0374, 1.0, 0.0374, 1.0, 0.0374, 1.0, 0.9577, 0.0, 0.9577, 0.0, 0.9577, 0.0, 0.9577, 0.0])
me_plane.use_remesh_fix_poles = True
me_plane.use_remesh_preserve_attributes = False
me_plane.update()

# ---- objects
ob_plane = bpy.data.objects.new('Plane', me_plane)

# ---- transforms, parenting, visibility, modifiers, constraints
ob_plane.location = (0.0, 0.0, 0.0)
ob_plane.scale = (3.368, 3.368, 3.368)

# ---- collection membership
col_collection.objects.link(ob_plane)

# ---- scene / render settings (as saved in the file)
scene.frame_start = 1; scene.frame_end = 250; scene.frame_set(1)
scene.render.engine = 'BLENDER_EEVEE_NEXT'
scene.cycles.sampling_pattern = 'TABULATED_SOBOL'
scene.cycles.use_light_tree = False
scene.view_settings.view_transform = 'Filmic'
bpy.context.view_layer.update()

# ---- added for rendering (the .blend has no active camera and no usable light): camera, sun
cam_auto = bpy.data.cameras.new('AutoCamera')
cam_auto.lens = 50.0
cam_auto.sensor_width = 36.0
cam_auto.clip_end = 1000.0
ob_auto_camera = bpy.data.objects.new('AutoCamera', cam_auto)
scene.collection.objects.link(ob_auto_camera)
ob_auto_camera.location = (16.2085, -19.5394, 19.1298)
ob_auto_camera.rotation_euler = (1.09748, -7.21219e-08, 0.694738)
scene.camera = ob_auto_camera
light_auto_sun = bpy.data.lights.new('AutoSun', 'SUN')
light_auto_sun.energy = 3.0
light_auto_sun.angle = 0.0523599
ob_auto_sun = bpy.data.objects.new('AutoSun', light_auto_sun)
scene.collection.objects.link(ob_auto_sun)
ob_auto_sun.rotation_euler = (0.872665, 0.174533, 0.523599)
bpy.context.view_layer.update()
